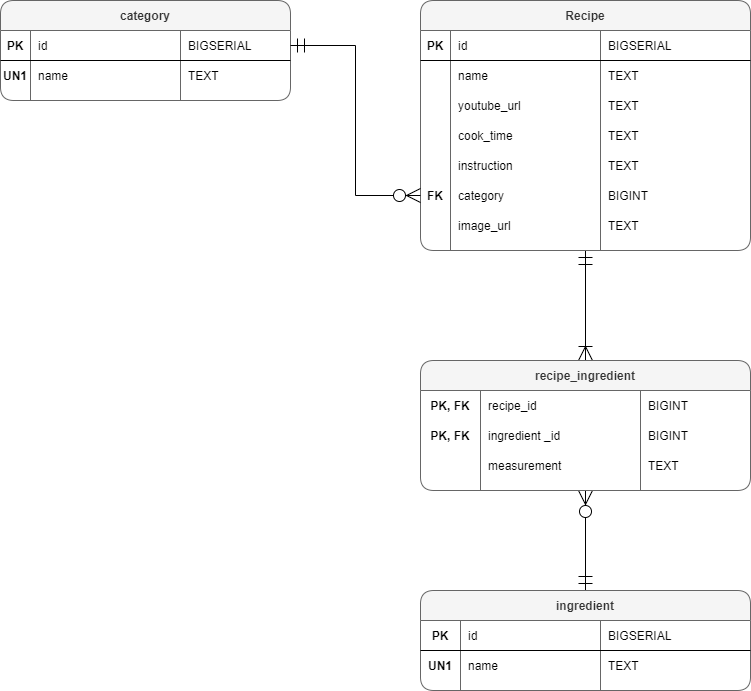

The diagram above was exported from draw.io. Its source (the exported page's mxGraphModel, read from the mxfile embedded in the PNG):
<mxGraphModel dx="1822" dy="762" grid="1" gridSize="10" guides="1" tooltips="1" connect="1" arrows="1" fold="1" page="0" pageScale="1" pageWidth="827" pageHeight="1169" math="0" shadow="0">
  <root>
    <mxCell id="0" />
    <mxCell id="1" parent="0" />
    <mxCell id="u5mAc0hfXjfFbzZR1QcM-136" style="edgeStyle=none;rounded=0;jumpSize=6;orthogonalLoop=1;jettySize=auto;html=1;entryX=0.5;entryY=0;entryDx=0;entryDy=0;startArrow=ERmandOne;startFill=0;endArrow=ERoneToMany;endFill=0;sourcePerimeterSpacing=0;strokeWidth=1;endSize=12;startSize=12;" parent="1" source="u5mAc0hfXjfFbzZR1QcM-2" target="u5mAc0hfXjfFbzZR1QcM-117" edge="1">
      <mxGeometry relative="1" as="geometry" />
    </mxCell>
    <mxCell id="u5mAc0hfXjfFbzZR1QcM-2" value="Recipe" style="shape=table;startSize=30;container=1;collapsible=1;childLayout=tableLayout;fixedRows=1;rowLines=0;fontStyle=1;align=center;resizeLast=1;rounded=1;fillColor=#f5f5f5;strokeColor=#666666;fontColor=#333333;" parent="1" vertex="1">
      <mxGeometry x="210" y="130" width="330" height="250" as="geometry" />
    </mxCell>
    <mxCell id="u5mAc0hfXjfFbzZR1QcM-3" value="" style="shape=partialRectangle;collapsible=0;dropTarget=0;pointerEvents=0;fillColor=none;top=0;left=0;bottom=1;right=0;points=[[0,0.5],[1,0.5]];portConstraint=eastwest;" parent="u5mAc0hfXjfFbzZR1QcM-2" vertex="1">
      <mxGeometry y="30" width="330" height="30" as="geometry" />
    </mxCell>
    <mxCell id="u5mAc0hfXjfFbzZR1QcM-4" value="PK" style="shape=partialRectangle;connectable=0;fillColor=none;top=0;left=0;bottom=0;right=0;fontStyle=1;overflow=hidden;" parent="u5mAc0hfXjfFbzZR1QcM-3" vertex="1">
      <mxGeometry width="30" height="30" as="geometry">
        <mxRectangle width="30" height="30" as="alternateBounds" />
      </mxGeometry>
    </mxCell>
    <mxCell id="u5mAc0hfXjfFbzZR1QcM-5" value="id" style="shape=partialRectangle;connectable=0;fillColor=none;top=0;left=0;bottom=0;right=0;align=left;spacingLeft=6;fontStyle=0;overflow=hidden;" parent="u5mAc0hfXjfFbzZR1QcM-3" vertex="1">
      <mxGeometry x="30" width="150" height="30" as="geometry">
        <mxRectangle width="150" height="30" as="alternateBounds" />
      </mxGeometry>
    </mxCell>
    <mxCell id="u5mAc0hfXjfFbzZR1QcM-15" value="BIGSERIAL" style="shape=partialRectangle;connectable=0;fillColor=none;top=0;left=0;bottom=0;right=0;align=left;spacingLeft=6;fontStyle=0;overflow=hidden;" parent="u5mAc0hfXjfFbzZR1QcM-3" vertex="1">
      <mxGeometry x="180" width="150" height="30" as="geometry">
        <mxRectangle width="150" height="30" as="alternateBounds" />
      </mxGeometry>
    </mxCell>
    <mxCell id="u5mAc0hfXjfFbzZR1QcM-6" value="" style="shape=partialRectangle;collapsible=0;dropTarget=0;pointerEvents=0;fillColor=none;top=0;left=0;bottom=0;right=0;points=[[0,0.5],[1,0.5]];portConstraint=eastwest;" parent="u5mAc0hfXjfFbzZR1QcM-2" vertex="1">
      <mxGeometry y="60" width="330" height="30" as="geometry" />
    </mxCell>
    <mxCell id="u5mAc0hfXjfFbzZR1QcM-7" value="" style="shape=partialRectangle;connectable=0;fillColor=none;top=0;left=0;bottom=0;right=0;editable=1;overflow=hidden;" parent="u5mAc0hfXjfFbzZR1QcM-6" vertex="1">
      <mxGeometry width="30" height="30" as="geometry">
        <mxRectangle width="30" height="30" as="alternateBounds" />
      </mxGeometry>
    </mxCell>
    <mxCell id="u5mAc0hfXjfFbzZR1QcM-8" value="name" style="shape=partialRectangle;connectable=0;fillColor=none;top=0;left=0;bottom=0;right=0;align=left;spacingLeft=6;overflow=hidden;" parent="u5mAc0hfXjfFbzZR1QcM-6" vertex="1">
      <mxGeometry x="30" width="150" height="30" as="geometry">
        <mxRectangle width="150" height="30" as="alternateBounds" />
      </mxGeometry>
    </mxCell>
    <mxCell id="u5mAc0hfXjfFbzZR1QcM-16" value="TEXT" style="shape=partialRectangle;connectable=0;fillColor=none;top=0;left=0;bottom=0;right=0;align=left;spacingLeft=6;overflow=hidden;" parent="u5mAc0hfXjfFbzZR1QcM-6" vertex="1">
      <mxGeometry x="180" width="150" height="30" as="geometry">
        <mxRectangle width="150" height="30" as="alternateBounds" />
      </mxGeometry>
    </mxCell>
    <mxCell id="wuKRJk8Rev0kp7OVlZhq-21" style="shape=partialRectangle;collapsible=0;dropTarget=0;pointerEvents=0;fillColor=none;top=0;left=0;bottom=0;right=0;points=[[0,0.5],[1,0.5]];portConstraint=eastwest;" parent="u5mAc0hfXjfFbzZR1QcM-2" vertex="1">
      <mxGeometry y="90" width="330" height="30" as="geometry" />
    </mxCell>
    <mxCell id="wuKRJk8Rev0kp7OVlZhq-22" style="shape=partialRectangle;connectable=0;fillColor=none;top=0;left=0;bottom=0;right=0;editable=1;overflow=hidden;" parent="wuKRJk8Rev0kp7OVlZhq-21" vertex="1">
      <mxGeometry width="30" height="30" as="geometry">
        <mxRectangle width="30" height="30" as="alternateBounds" />
      </mxGeometry>
    </mxCell>
    <mxCell id="wuKRJk8Rev0kp7OVlZhq-23" value="youtube_url" style="shape=partialRectangle;connectable=0;fillColor=none;top=0;left=0;bottom=0;right=0;align=left;spacingLeft=6;overflow=hidden;" parent="wuKRJk8Rev0kp7OVlZhq-21" vertex="1">
      <mxGeometry x="30" width="150" height="30" as="geometry">
        <mxRectangle width="150" height="30" as="alternateBounds" />
      </mxGeometry>
    </mxCell>
    <mxCell id="wuKRJk8Rev0kp7OVlZhq-24" value="TEXT" style="shape=partialRectangle;connectable=0;fillColor=none;top=0;left=0;bottom=0;right=0;align=left;spacingLeft=6;overflow=hidden;" parent="wuKRJk8Rev0kp7OVlZhq-21" vertex="1">
      <mxGeometry x="180" width="150" height="30" as="geometry">
        <mxRectangle width="150" height="30" as="alternateBounds" />
      </mxGeometry>
    </mxCell>
    <mxCell id="wuKRJk8Rev0kp7OVlZhq-1" style="shape=partialRectangle;collapsible=0;dropTarget=0;pointerEvents=0;fillColor=none;top=0;left=0;bottom=0;right=0;points=[[0,0.5],[1,0.5]];portConstraint=eastwest;" parent="u5mAc0hfXjfFbzZR1QcM-2" vertex="1">
      <mxGeometry y="120" width="330" height="30" as="geometry" />
    </mxCell>
    <mxCell id="wuKRJk8Rev0kp7OVlZhq-2" style="shape=partialRectangle;connectable=0;fillColor=none;top=0;left=0;bottom=0;right=0;editable=1;overflow=hidden;" parent="wuKRJk8Rev0kp7OVlZhq-1" vertex="1">
      <mxGeometry width="30" height="30" as="geometry">
        <mxRectangle width="30" height="30" as="alternateBounds" />
      </mxGeometry>
    </mxCell>
    <mxCell id="wuKRJk8Rev0kp7OVlZhq-3" value="cook_time" style="shape=partialRectangle;connectable=0;fillColor=none;top=0;left=0;bottom=0;right=0;align=left;spacingLeft=6;overflow=hidden;" parent="wuKRJk8Rev0kp7OVlZhq-1" vertex="1">
      <mxGeometry x="30" width="150" height="30" as="geometry">
        <mxRectangle width="150" height="30" as="alternateBounds" />
      </mxGeometry>
    </mxCell>
    <mxCell id="wuKRJk8Rev0kp7OVlZhq-4" value="TEXT" style="shape=partialRectangle;connectable=0;fillColor=none;top=0;left=0;bottom=0;right=0;align=left;spacingLeft=6;overflow=hidden;" parent="wuKRJk8Rev0kp7OVlZhq-1" vertex="1">
      <mxGeometry x="180" width="150" height="30" as="geometry">
        <mxRectangle width="150" height="30" as="alternateBounds" />
      </mxGeometry>
    </mxCell>
    <mxCell id="u5mAc0hfXjfFbzZR1QcM-138" style="shape=partialRectangle;collapsible=0;dropTarget=0;pointerEvents=0;fillColor=none;top=0;left=0;bottom=0;right=0;points=[[0,0.5],[1,0.5]];portConstraint=eastwest;" parent="u5mAc0hfXjfFbzZR1QcM-2" vertex="1">
      <mxGeometry y="150" width="330" height="30" as="geometry" />
    </mxCell>
    <mxCell id="u5mAc0hfXjfFbzZR1QcM-139" style="shape=partialRectangle;connectable=0;fillColor=none;top=0;left=0;bottom=0;right=0;editable=1;overflow=hidden;" parent="u5mAc0hfXjfFbzZR1QcM-138" vertex="1">
      <mxGeometry width="30" height="30" as="geometry">
        <mxRectangle width="30" height="30" as="alternateBounds" />
      </mxGeometry>
    </mxCell>
    <mxCell id="u5mAc0hfXjfFbzZR1QcM-140" value="instruction" style="shape=partialRectangle;connectable=0;fillColor=none;top=0;left=0;bottom=0;right=0;align=left;spacingLeft=6;overflow=hidden;" parent="u5mAc0hfXjfFbzZR1QcM-138" vertex="1">
      <mxGeometry x="30" width="150" height="30" as="geometry">
        <mxRectangle width="150" height="30" as="alternateBounds" />
      </mxGeometry>
    </mxCell>
    <mxCell id="u5mAc0hfXjfFbzZR1QcM-141" value="TEXT" style="shape=partialRectangle;connectable=0;fillColor=none;top=0;left=0;bottom=0;right=0;align=left;spacingLeft=6;overflow=hidden;" parent="u5mAc0hfXjfFbzZR1QcM-138" vertex="1">
      <mxGeometry x="180" width="150" height="30" as="geometry">
        <mxRectangle width="150" height="30" as="alternateBounds" />
      </mxGeometry>
    </mxCell>
    <mxCell id="u5mAc0hfXjfFbzZR1QcM-12" value="" style="shape=partialRectangle;collapsible=0;dropTarget=0;pointerEvents=0;fillColor=none;top=0;left=0;bottom=0;right=0;points=[[0,0.5],[1,0.5]];portConstraint=eastwest;" parent="u5mAc0hfXjfFbzZR1QcM-2" vertex="1">
      <mxGeometry y="180" width="330" height="30" as="geometry" />
    </mxCell>
    <mxCell id="u5mAc0hfXjfFbzZR1QcM-13" value="FK" style="shape=partialRectangle;connectable=0;fillColor=none;top=0;left=0;bottom=0;right=0;editable=1;overflow=hidden;fontStyle=1" parent="u5mAc0hfXjfFbzZR1QcM-12" vertex="1">
      <mxGeometry width="30" height="30" as="geometry">
        <mxRectangle width="30" height="30" as="alternateBounds" />
      </mxGeometry>
    </mxCell>
    <mxCell id="u5mAc0hfXjfFbzZR1QcM-14" value="category" style="shape=partialRectangle;connectable=0;fillColor=none;top=0;left=0;bottom=0;right=0;align=left;spacingLeft=6;overflow=hidden;" parent="u5mAc0hfXjfFbzZR1QcM-12" vertex="1">
      <mxGeometry x="30" width="150" height="30" as="geometry">
        <mxRectangle width="150" height="30" as="alternateBounds" />
      </mxGeometry>
    </mxCell>
    <mxCell id="u5mAc0hfXjfFbzZR1QcM-18" value="BIGINT" style="shape=partialRectangle;connectable=0;fillColor=none;top=0;left=0;bottom=0;right=0;align=left;spacingLeft=6;overflow=hidden;" parent="u5mAc0hfXjfFbzZR1QcM-12" vertex="1">
      <mxGeometry x="180" width="150" height="30" as="geometry">
        <mxRectangle width="150" height="30" as="alternateBounds" />
      </mxGeometry>
    </mxCell>
    <mxCell id="ZTX4R22jfP8HMHne_mBM-5" style="shape=partialRectangle;collapsible=0;dropTarget=0;pointerEvents=0;fillColor=none;top=0;left=0;bottom=0;right=0;points=[[0,0.5],[1,0.5]];portConstraint=eastwest;" vertex="1" parent="u5mAc0hfXjfFbzZR1QcM-2">
      <mxGeometry y="210" width="330" height="30" as="geometry" />
    </mxCell>
    <mxCell id="ZTX4R22jfP8HMHne_mBM-6" style="shape=partialRectangle;connectable=0;fillColor=none;top=0;left=0;bottom=0;right=0;editable=1;overflow=hidden;fontStyle=1" vertex="1" parent="ZTX4R22jfP8HMHne_mBM-5">
      <mxGeometry width="30" height="30" as="geometry">
        <mxRectangle width="30" height="30" as="alternateBounds" />
      </mxGeometry>
    </mxCell>
    <mxCell id="ZTX4R22jfP8HMHne_mBM-7" value="image_url" style="shape=partialRectangle;connectable=0;fillColor=none;top=0;left=0;bottom=0;right=0;align=left;spacingLeft=6;overflow=hidden;" vertex="1" parent="ZTX4R22jfP8HMHne_mBM-5">
      <mxGeometry x="30" width="150" height="30" as="geometry">
        <mxRectangle width="150" height="30" as="alternateBounds" />
      </mxGeometry>
    </mxCell>
    <mxCell id="ZTX4R22jfP8HMHne_mBM-8" value="TEXT" style="shape=partialRectangle;connectable=0;fillColor=none;top=0;left=0;bottom=0;right=0;align=left;spacingLeft=6;overflow=hidden;" vertex="1" parent="ZTX4R22jfP8HMHne_mBM-5">
      <mxGeometry x="180" width="150" height="30" as="geometry">
        <mxRectangle width="150" height="30" as="alternateBounds" />
      </mxGeometry>
    </mxCell>
    <mxCell id="u5mAc0hfXjfFbzZR1QcM-40" value="category" style="shape=table;startSize=30;container=1;collapsible=1;childLayout=tableLayout;fixedRows=1;rowLines=0;fontStyle=1;align=center;resizeLast=1;rounded=1;fillColor=#f5f5f5;strokeColor=#666666;fontColor=#333333;" parent="1" vertex="1">
      <mxGeometry x="-210" y="130" width="290" height="100" as="geometry" />
    </mxCell>
    <mxCell id="u5mAc0hfXjfFbzZR1QcM-41" value="" style="shape=partialRectangle;collapsible=0;dropTarget=0;pointerEvents=0;fillColor=none;top=0;left=0;bottom=1;right=0;points=[[0,0.5],[1,0.5]];portConstraint=eastwest;" parent="u5mAc0hfXjfFbzZR1QcM-40" vertex="1">
      <mxGeometry y="30" width="290" height="30" as="geometry" />
    </mxCell>
    <mxCell id="u5mAc0hfXjfFbzZR1QcM-42" value="PK" style="shape=partialRectangle;connectable=0;fillColor=none;top=0;left=0;bottom=0;right=0;fontStyle=1;overflow=hidden;" parent="u5mAc0hfXjfFbzZR1QcM-41" vertex="1">
      <mxGeometry width="30" height="30" as="geometry" />
    </mxCell>
    <mxCell id="u5mAc0hfXjfFbzZR1QcM-43" value="id" style="shape=partialRectangle;connectable=0;fillColor=none;top=0;left=0;bottom=0;right=0;align=left;spacingLeft=6;fontStyle=0;overflow=hidden;" parent="u5mAc0hfXjfFbzZR1QcM-41" vertex="1">
      <mxGeometry x="30" width="150" height="30" as="geometry" />
    </mxCell>
    <mxCell id="u5mAc0hfXjfFbzZR1QcM-57" value="BIGSERIAL" style="shape=partialRectangle;connectable=0;fillColor=none;top=0;left=0;bottom=0;right=0;align=left;spacingLeft=6;fontStyle=0;overflow=hidden;" parent="u5mAc0hfXjfFbzZR1QcM-41" vertex="1">
      <mxGeometry x="180" width="110" height="30" as="geometry" />
    </mxCell>
    <mxCell id="u5mAc0hfXjfFbzZR1QcM-44" value="" style="shape=partialRectangle;collapsible=0;dropTarget=0;pointerEvents=0;fillColor=none;top=0;left=0;bottom=0;right=0;points=[[0,0.5],[1,0.5]];portConstraint=eastwest;" parent="u5mAc0hfXjfFbzZR1QcM-40" vertex="1">
      <mxGeometry y="60" width="290" height="30" as="geometry" />
    </mxCell>
    <mxCell id="u5mAc0hfXjfFbzZR1QcM-45" value="UN1" style="shape=partialRectangle;connectable=0;fillColor=none;top=0;left=0;bottom=0;right=0;editable=1;overflow=hidden;fontStyle=1" parent="u5mAc0hfXjfFbzZR1QcM-44" vertex="1">
      <mxGeometry width="30" height="30" as="geometry" />
    </mxCell>
    <mxCell id="u5mAc0hfXjfFbzZR1QcM-46" value="name" style="shape=partialRectangle;connectable=0;fillColor=none;top=0;left=0;bottom=0;right=0;align=left;spacingLeft=6;overflow=hidden;" parent="u5mAc0hfXjfFbzZR1QcM-44" vertex="1">
      <mxGeometry x="30" width="150" height="30" as="geometry" />
    </mxCell>
    <mxCell id="u5mAc0hfXjfFbzZR1QcM-58" value="TEXT" style="shape=partialRectangle;connectable=0;fillColor=none;top=0;left=0;bottom=0;right=0;align=left;spacingLeft=6;overflow=hidden;" parent="u5mAc0hfXjfFbzZR1QcM-44" vertex="1">
      <mxGeometry x="180" width="110" height="30" as="geometry" />
    </mxCell>
    <mxCell id="u5mAc0hfXjfFbzZR1QcM-137" style="edgeStyle=none;rounded=0;jumpSize=6;orthogonalLoop=1;jettySize=auto;html=1;entryX=0.5;entryY=1;entryDx=0;entryDy=0;startArrow=ERmandOne;startFill=0;endArrow=ERzeroToMany;endFill=1;startSize=12;endSize=12;sourcePerimeterSpacing=0;strokeWidth=1;" parent="1" source="u5mAc0hfXjfFbzZR1QcM-59" target="u5mAc0hfXjfFbzZR1QcM-117" edge="1">
      <mxGeometry relative="1" as="geometry" />
    </mxCell>
    <mxCell id="u5mAc0hfXjfFbzZR1QcM-59" value="ingredient" style="shape=table;startSize=30;container=1;collapsible=1;childLayout=tableLayout;fixedRows=1;rowLines=0;fontStyle=1;align=center;resizeLast=1;rounded=1;fillColor=#f5f5f5;strokeColor=#666666;fontColor=#333333;" parent="1" vertex="1">
      <mxGeometry x="210" y="720" width="330" height="100" as="geometry" />
    </mxCell>
    <mxCell id="u5mAc0hfXjfFbzZR1QcM-60" value="" style="shape=partialRectangle;collapsible=0;dropTarget=0;pointerEvents=0;fillColor=none;top=0;left=0;bottom=1;right=0;points=[[0,0.5],[1,0.5]];portConstraint=eastwest;" parent="u5mAc0hfXjfFbzZR1QcM-59" vertex="1">
      <mxGeometry y="30" width="330" height="30" as="geometry" />
    </mxCell>
    <mxCell id="u5mAc0hfXjfFbzZR1QcM-61" value="PK" style="shape=partialRectangle;connectable=0;fillColor=none;top=0;left=0;bottom=0;right=0;fontStyle=1;overflow=hidden;" parent="u5mAc0hfXjfFbzZR1QcM-60" vertex="1">
      <mxGeometry width="40" height="30" as="geometry" />
    </mxCell>
    <mxCell id="u5mAc0hfXjfFbzZR1QcM-62" value="id" style="shape=partialRectangle;connectable=0;fillColor=none;top=0;left=0;bottom=0;right=0;align=left;spacingLeft=6;fontStyle=0;overflow=hidden;" parent="u5mAc0hfXjfFbzZR1QcM-60" vertex="1">
      <mxGeometry x="40" width="140" height="30" as="geometry" />
    </mxCell>
    <mxCell id="u5mAc0hfXjfFbzZR1QcM-63" value="BIGSERIAL" style="shape=partialRectangle;connectable=0;fillColor=none;top=0;left=0;bottom=0;right=0;align=left;spacingLeft=6;fontStyle=0;overflow=hidden;" parent="u5mAc0hfXjfFbzZR1QcM-60" vertex="1">
      <mxGeometry x="180" width="150" height="30" as="geometry" />
    </mxCell>
    <mxCell id="u5mAc0hfXjfFbzZR1QcM-64" value="" style="shape=partialRectangle;collapsible=0;dropTarget=0;pointerEvents=0;fillColor=none;top=0;left=0;bottom=0;right=0;points=[[0,0.5],[1,0.5]];portConstraint=eastwest;" parent="u5mAc0hfXjfFbzZR1QcM-59" vertex="1">
      <mxGeometry y="60" width="330" height="30" as="geometry" />
    </mxCell>
    <mxCell id="u5mAc0hfXjfFbzZR1QcM-65" value="UN1" style="shape=partialRectangle;connectable=0;fillColor=none;top=0;left=0;bottom=0;right=0;editable=1;overflow=hidden;fontStyle=1" parent="u5mAc0hfXjfFbzZR1QcM-64" vertex="1">
      <mxGeometry width="40" height="30" as="geometry" />
    </mxCell>
    <mxCell id="u5mAc0hfXjfFbzZR1QcM-66" value="name" style="shape=partialRectangle;connectable=0;fillColor=none;top=0;left=0;bottom=0;right=0;align=left;spacingLeft=6;overflow=hidden;" parent="u5mAc0hfXjfFbzZR1QcM-64" vertex="1">
      <mxGeometry x="40" width="140" height="30" as="geometry" />
    </mxCell>
    <mxCell id="u5mAc0hfXjfFbzZR1QcM-67" value="TEXT" style="shape=partialRectangle;connectable=0;fillColor=none;top=0;left=0;bottom=0;right=0;align=left;spacingLeft=6;overflow=hidden;" parent="u5mAc0hfXjfFbzZR1QcM-64" vertex="1">
      <mxGeometry x="180" width="150" height="30" as="geometry" />
    </mxCell>
    <mxCell id="u5mAc0hfXjfFbzZR1QcM-77" style="edgeStyle=orthogonalEdgeStyle;rounded=0;jumpSize=6;orthogonalLoop=1;jettySize=auto;html=1;entryX=0;entryY=0.5;entryDx=0;entryDy=0;startArrow=ERmandOne;startFill=0;startSize=12;strokeWidth=1;endArrow=ERzeroToMany;endFill=1;sourcePerimeterSpacing=0;endSize=12;" parent="1" source="u5mAc0hfXjfFbzZR1QcM-41" target="u5mAc0hfXjfFbzZR1QcM-12" edge="1">
      <mxGeometry relative="1" as="geometry" />
    </mxCell>
    <mxCell id="u5mAc0hfXjfFbzZR1QcM-117" value="recipe_ingredient" style="shape=table;startSize=30;container=1;collapsible=1;childLayout=tableLayout;fixedRows=1;rowLines=0;fontStyle=1;align=center;resizeLast=1;rounded=1;fillColor=#f5f5f5;strokeColor=#666666;fontColor=#333333;" parent="1" vertex="1">
      <mxGeometry x="210" y="490" width="330" height="130" as="geometry" />
    </mxCell>
    <mxCell id="u5mAc0hfXjfFbzZR1QcM-122" value="" style="shape=partialRectangle;collapsible=0;dropTarget=0;pointerEvents=0;fillColor=none;top=0;left=0;bottom=0;right=0;points=[[0,0.5],[1,0.5]];portConstraint=eastwest;" parent="u5mAc0hfXjfFbzZR1QcM-117" vertex="1">
      <mxGeometry y="30" width="330" height="30" as="geometry" />
    </mxCell>
    <mxCell id="u5mAc0hfXjfFbzZR1QcM-123" value="PK, FK" style="shape=partialRectangle;connectable=0;fillColor=none;top=0;left=0;bottom=0;right=0;editable=1;overflow=hidden;fontStyle=1" parent="u5mAc0hfXjfFbzZR1QcM-122" vertex="1">
      <mxGeometry width="60" height="30" as="geometry" />
    </mxCell>
    <mxCell id="u5mAc0hfXjfFbzZR1QcM-124" value="recipe_id" style="shape=partialRectangle;connectable=0;fillColor=none;top=0;left=0;bottom=0;right=0;align=left;spacingLeft=6;overflow=hidden;" parent="u5mAc0hfXjfFbzZR1QcM-122" vertex="1">
      <mxGeometry x="60" width="160" height="30" as="geometry" />
    </mxCell>
    <mxCell id="u5mAc0hfXjfFbzZR1QcM-125" value="BIGINT" style="shape=partialRectangle;connectable=0;fillColor=none;top=0;left=0;bottom=0;right=0;align=left;spacingLeft=6;overflow=hidden;" parent="u5mAc0hfXjfFbzZR1QcM-122" vertex="1">
      <mxGeometry x="220" width="110" height="30" as="geometry" />
    </mxCell>
    <mxCell id="u5mAc0hfXjfFbzZR1QcM-128" style="shape=partialRectangle;collapsible=0;dropTarget=0;pointerEvents=0;fillColor=none;top=0;left=0;bottom=0;right=0;points=[[0,0.5],[1,0.5]];portConstraint=eastwest;" parent="u5mAc0hfXjfFbzZR1QcM-117" vertex="1">
      <mxGeometry y="60" width="330" height="30" as="geometry" />
    </mxCell>
    <mxCell id="u5mAc0hfXjfFbzZR1QcM-129" value="PK, FK" style="shape=partialRectangle;connectable=0;fillColor=none;top=0;left=0;bottom=0;right=0;editable=1;overflow=hidden;fontStyle=1" parent="u5mAc0hfXjfFbzZR1QcM-128" vertex="1">
      <mxGeometry width="60" height="30" as="geometry" />
    </mxCell>
    <mxCell id="u5mAc0hfXjfFbzZR1QcM-130" value="ingredient _id" style="shape=partialRectangle;connectable=0;fillColor=none;top=0;left=0;bottom=0;right=0;align=left;spacingLeft=6;overflow=hidden;" parent="u5mAc0hfXjfFbzZR1QcM-128" vertex="1">
      <mxGeometry x="60" width="160" height="30" as="geometry" />
    </mxCell>
    <mxCell id="u5mAc0hfXjfFbzZR1QcM-131" value="BIGINT" style="shape=partialRectangle;connectable=0;fillColor=none;top=0;left=0;bottom=0;right=0;align=left;spacingLeft=6;overflow=hidden;" parent="u5mAc0hfXjfFbzZR1QcM-128" vertex="1">
      <mxGeometry x="220" width="110" height="30" as="geometry" />
    </mxCell>
    <mxCell id="u5mAc0hfXjfFbzZR1QcM-132" style="shape=partialRectangle;collapsible=0;dropTarget=0;pointerEvents=0;fillColor=none;top=0;left=0;bottom=0;right=0;points=[[0,0.5],[1,0.5]];portConstraint=eastwest;" parent="u5mAc0hfXjfFbzZR1QcM-117" vertex="1">
      <mxGeometry y="90" width="330" height="30" as="geometry" />
    </mxCell>
    <mxCell id="u5mAc0hfXjfFbzZR1QcM-133" style="shape=partialRectangle;connectable=0;fillColor=none;top=0;left=0;bottom=0;right=0;editable=1;overflow=hidden;fontStyle=1" parent="u5mAc0hfXjfFbzZR1QcM-132" vertex="1">
      <mxGeometry width="60" height="30" as="geometry" />
    </mxCell>
    <mxCell id="u5mAc0hfXjfFbzZR1QcM-134" value="measurement" style="shape=partialRectangle;connectable=0;fillColor=none;top=0;left=0;bottom=0;right=0;align=left;spacingLeft=6;overflow=hidden;" parent="u5mAc0hfXjfFbzZR1QcM-132" vertex="1">
      <mxGeometry x="60" width="160" height="30" as="geometry" />
    </mxCell>
    <mxCell id="u5mAc0hfXjfFbzZR1QcM-135" value="TEXT" style="shape=partialRectangle;connectable=0;fillColor=none;top=0;left=0;bottom=0;right=0;align=left;spacingLeft=6;overflow=hidden;" parent="u5mAc0hfXjfFbzZR1QcM-132" vertex="1">
      <mxGeometry x="220" width="110" height="30" as="geometry" />
    </mxCell>
  </root>
</mxGraphModel>